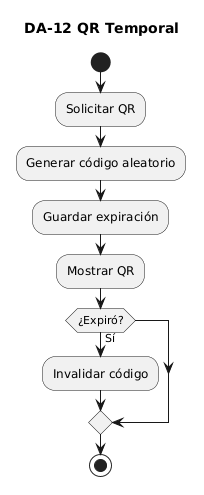

The diagram above was rendered by PlantUML. Its source (embedded in the PNG):
@startuml
title DA-12 QR Temporal

start

:Solicitar QR;

:Generar código aleatorio;

:Guardar expiración;

:Mostrar QR;

if (¿Expiró?) then (Sí)

:Invalidar código;

endif

stop
@enduml